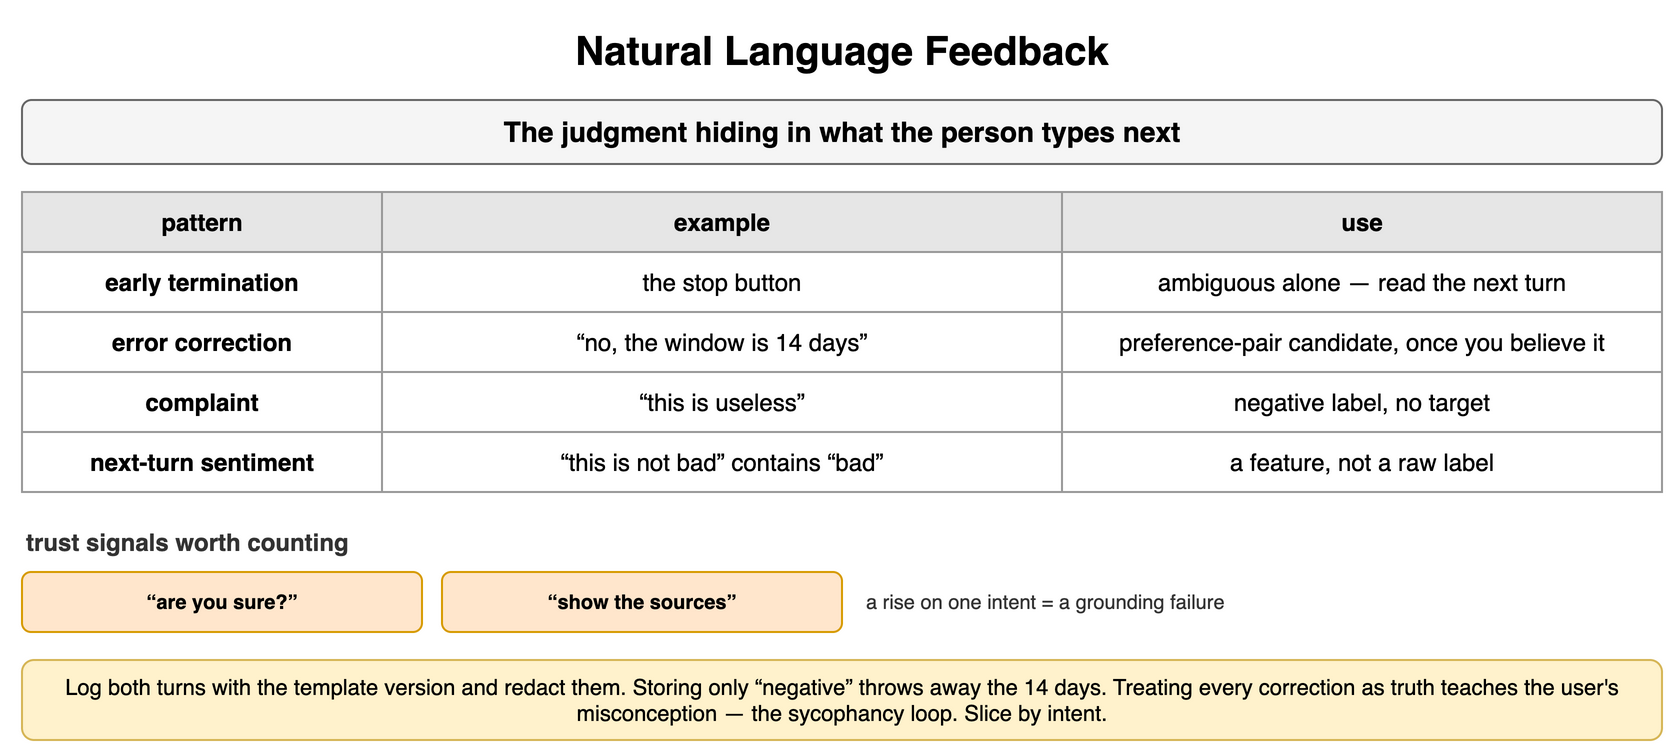

The diagram above was exported from draw.io. Its source (the exported page's mxGraphModel, read from the mxfile embedded in the PNG):
<mxGraphModel dx="900" dy="384" grid="1" gridSize="10" guides="1" tooltips="1" connect="1" arrows="1" fold="1" page="1" pageScale="1" pageWidth="900" pageHeight="384" math="0" shadow="0">
  <root>
    <mxCell id="0" />
    <mxCell id="1" parent="0" />
    <mxCell id="p201" value="Natural Language Feedback" style="text;html=1;align=center;verticalAlign=middle;whiteSpace=wrap;fontSize=20;fontStyle=1;" vertex="1" parent="1">
      <mxGeometry x="40" y="10" width="820" height="30" as="geometry" />
    </mxCell>
    <mxCell id="p202" value="The judgment hiding in what the person types next" style="rounded=1;whiteSpace=wrap;html=1;fillColor=#f5f5f5;strokeColor=#666666;fontStyle=1;fontSize=14;" vertex="1" parent="1">
      <mxGeometry x="40" y="50" width="820" height="32" as="geometry" />
    </mxCell>
    <mxCell id="p203" value="pattern" style="whiteSpace=wrap;html=1;fillColor=#e6e6e6;strokeColor=#999999;fontStyle=1;fontSize=12;" vertex="1" parent="1">
      <mxGeometry x="40" y="96" width="180" height="30" as="geometry" />
    </mxCell>
    <mxCell id="p204" value="example" style="whiteSpace=wrap;html=1;fillColor=#e6e6e6;strokeColor=#999999;fontStyle=1;fontSize=12;" vertex="1" parent="1">
      <mxGeometry x="220" y="96" width="340" height="30" as="geometry" />
    </mxCell>
    <mxCell id="p205" value="use" style="whiteSpace=wrap;html=1;fillColor=#e6e6e6;strokeColor=#999999;fontStyle=1;fontSize=12;" vertex="1" parent="1">
      <mxGeometry x="560" y="96" width="300" height="30" as="geometry" />
    </mxCell>
    <mxCell id="p206" value="early termination" style="whiteSpace=wrap;html=1;strokeColor=#999999;fontSize=12;fillColor=#ffffff;fontStyle=1;" vertex="1" parent="1">
      <mxGeometry x="40" y="126" width="180" height="30" as="geometry" />
    </mxCell>
    <mxCell id="p207" value="the stop button" style="whiteSpace=wrap;html=1;strokeColor=#999999;fontSize=12;fillColor=#ffffff;" vertex="1" parent="1">
      <mxGeometry x="220" y="126" width="340" height="30" as="geometry" />
    </mxCell>
    <mxCell id="p208" value="ambiguous alone — read the next turn" style="whiteSpace=wrap;html=1;strokeColor=#999999;fontSize=12;fillColor=#ffffff;" vertex="1" parent="1">
      <mxGeometry x="560" y="126" width="300" height="30" as="geometry" />
    </mxCell>
    <mxCell id="p209" value="error correction" style="whiteSpace=wrap;html=1;strokeColor=#999999;fontSize=12;fillColor=#ffffff;fontStyle=1;" vertex="1" parent="1">
      <mxGeometry x="40" y="156" width="180" height="30" as="geometry" />
    </mxCell>
    <mxCell id="p2010" value="“no, the window is 14 days”" style="whiteSpace=wrap;html=1;strokeColor=#999999;fontSize=12;fillColor=#ffffff;" vertex="1" parent="1">
      <mxGeometry x="220" y="156" width="340" height="30" as="geometry" />
    </mxCell>
    <mxCell id="p2011" value="preference-pair candidate, once you believe it" style="whiteSpace=wrap;html=1;strokeColor=#999999;fontSize=12;fillColor=#ffffff;" vertex="1" parent="1">
      <mxGeometry x="560" y="156" width="300" height="30" as="geometry" />
    </mxCell>
    <mxCell id="p2012" value="complaint" style="whiteSpace=wrap;html=1;strokeColor=#999999;fontSize=12;fillColor=#ffffff;fontStyle=1;" vertex="1" parent="1">
      <mxGeometry x="40" y="186" width="180" height="30" as="geometry" />
    </mxCell>
    <mxCell id="p2013" value="“this is useless”" style="whiteSpace=wrap;html=1;strokeColor=#999999;fontSize=12;fillColor=#ffffff;" vertex="1" parent="1">
      <mxGeometry x="220" y="186" width="340" height="30" as="geometry" />
    </mxCell>
    <mxCell id="p2014" value="negative label, no target" style="whiteSpace=wrap;html=1;strokeColor=#999999;fontSize=12;fillColor=#ffffff;" vertex="1" parent="1">
      <mxGeometry x="560" y="186" width="300" height="30" as="geometry" />
    </mxCell>
    <mxCell id="p2015" value="next-turn sentiment" style="whiteSpace=wrap;html=1;strokeColor=#999999;fontSize=12;fillColor=#ffffff;fontStyle=1;" vertex="1" parent="1">
      <mxGeometry x="40" y="216" width="180" height="30" as="geometry" />
    </mxCell>
    <mxCell id="p2016" value="“this is not bad” contains “bad”" style="whiteSpace=wrap;html=1;strokeColor=#999999;fontSize=12;fillColor=#ffffff;" vertex="1" parent="1">
      <mxGeometry x="220" y="216" width="340" height="30" as="geometry" />
    </mxCell>
    <mxCell id="p2017" value="a feature, not a raw label" style="whiteSpace=wrap;html=1;strokeColor=#999999;fontSize=12;fillColor=#ffffff;" vertex="1" parent="1">
      <mxGeometry x="560" y="216" width="300" height="30" as="geometry" />
    </mxCell>
    <mxCell id="p2018" value="trust signals worth counting" style="text;html=1;whiteSpace=wrap;fontSize=11;align=left;verticalAlign=middle;fontSize=12;fontColor=#333333;fontStyle=1;" vertex="1" parent="1">
      <mxGeometry x="40" y="262" width="600" height="18" as="geometry" />
    </mxCell>
    <mxCell id="p2019" value="“are you sure?”" style="rounded=1;whiteSpace=wrap;html=1;fillColor=#ffe6cc;strokeColor=#d79b00;fontSize=10;align=center;fontStyle=1;" vertex="1" parent="1">
      <mxGeometry x="40" y="286" width="200" height="30" as="geometry" />
    </mxCell>
    <mxCell id="p2020" value="“show the sources”" style="rounded=1;whiteSpace=wrap;html=1;fillColor=#ffe6cc;strokeColor=#d79b00;fontSize=10;align=center;fontStyle=1;" vertex="1" parent="1">
      <mxGeometry x="250" y="286" width="200" height="30" as="geometry" />
    </mxCell>
    <mxCell id="p2021" value="a rise on one intent = a grounding failure" style="text;html=1;whiteSpace=wrap;fontSize=11;align=left;verticalAlign=middle;fontSize=10;fontColor=#333333;" vertex="1" parent="1">
      <mxGeometry x="460" y="286" width="400" height="30" as="geometry" />
    </mxCell>
    <mxCell id="p2022" value="Log both turns with the template version and redact them. Storing only “negative” throws away the 14 days. Treating every correction as truth teaches the user's misconception — the sycophancy loop. Slice by intent." style="rounded=1;whiteSpace=wrap;html=1;fillColor=#fff2cc;strokeColor=#d6b656;fontSize=11;align=center;" vertex="1" parent="1">
      <mxGeometry x="40" y="330" width="820" height="40" as="geometry" />
    </mxCell>
  </root>
</mxGraphModel>